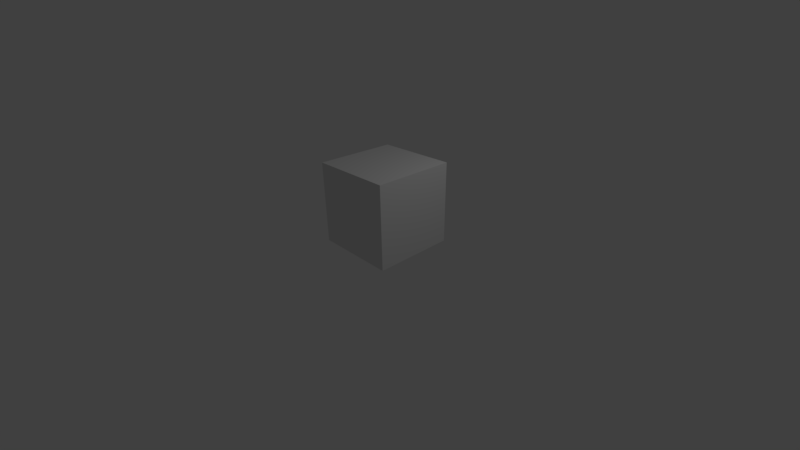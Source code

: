 # Source: VFX_Prototype_720p.blend  (saved by Blender 2.77.0; exported with 4.5.12 LTS)
import bpy
from mathutils import Matrix  # noqa: F401  (used for matrix-valued properties, if any)

bpy.ops.wm.read_factory_settings(use_empty=True)
scene = bpy.context.scene
scene.name = 'Scene'

# ---- collections
col_collection_1 = bpy.data.collections.new('Collection 1'); scene.collection.children.link(col_collection_1)

# ---- materials (node trees are filled in below, after node groups)
mat_material = bpy.data.materials.new('Material')
mat_material.alpha_threshold = 0.0
mat_material.roughness = 0.5
mat_material.line_color = (0.0, 0.0, 0.0, 1.0)

# ---- material node trees

# ---- world
world_world = bpy.data.worlds.new('World'); scene.world = world_world
world_world.color = (0.05088, 0.05088, 0.05088)
world_world.use_sun_shadow = False
world_world.sun_shadow_jitter_overblur = 0.0
world_world.cycles.sampling_method = 'MANUAL'

# ---- cameras
cam_camera = bpy.data.cameras.new('Camera')
cam_camera.clip_end = 100.0
cam_camera.lens = 20.0
cam_camera.sensor_width = 35.0
cam_camera.sensor_height = 18.0
cam_camera.ortho_scale = 7.314
cam_camera.dof.focus_distance = 0.0

# ---- lights
light_lamp = bpy.data.lights.new('Lamp', 'POINT')
light_lamp.transmission_factor = 0.0
light_lamp.cutoff_distance = 30.0
light_lamp.energy = 100.0
light_lamp.shadow_buffer_clip_start = 1.001
light_lamp.shadow_soft_size = 0.1
light_lamp.shadow_maximum_resolution = 0.006
light_lamp.use_absolute_resolution = True

# ---- meshes
me_cube = bpy.data.meshes.new('Cube')
me_cube.from_pydata([(1.0, 1.0, -1.0), (1.0, -1.0, -1.0), (-1.0, -1.0, -1.0), (-1.0, 1.0, -1.0), (1.0, 1.0, 1.0), (1.0, -1.0, 1.0), (-1.0, -1.0, 1.0), (-1.0, 1.0, 1.0)], [], [(0, 1, 2, 3), (4, 7, 6, 5), (0, 4, 5, 1), (1, 5, 6, 2), (2, 6, 7, 3), (4, 0, 3, 7)])
me_cube.materials.append(mat_material)
me_cube.use_remesh_preserve_volume = False
me_cube.use_remesh_preserve_attributes = False
me_cube.use_mirror_vertex_groups = False
me_cube.update()

# ---- objects
ob_cube = bpy.data.objects.new('Cube', me_cube)
ob_lamp = bpy.data.objects.new('Lamp', light_lamp)
ob_camera = bpy.data.objects.new('Camera', cam_camera)

# ---- transforms, parenting, visibility, modifiers, constraints
ob_cube.location = (0.0, 0.0, 1.0)
ob_cube.lock_rotations_4d = False
ob_cube.empty_display_type = 'ARROWS'
ob_cube.lineart.crease_threshold = 0.0
ob_lamp.location = (4.076, 1.005, 5.904)
ob_lamp.rotation_euler = (0.6503, 0.05522, 1.866)
ob_lamp.lock_rotations_4d = False
ob_lamp.empty_display_type = 'ARROWS'
ob_lamp.color = (0.0, 0.0, 0.0, 0.0)
ob_lamp.lineart.crease_threshold = 0.0
ob_camera.location = (7.481, -6.508, 5.344)
ob_camera.rotation_euler = (1.109, 0.01082, 0.8149)
ob_camera.lock_rotations_4d = False
ob_camera.empty_display_type = 'ARROWS'
ob_camera.color = (0.0, 0.0, 0.0, 0.0)
ob_camera.display_type = 'WIRE'
ob_camera.lineart.crease_threshold = 0.0

# ---- collection membership
col_collection_1.objects.link(ob_cube)
col_collection_1.objects.link(ob_lamp)
col_collection_1.objects.link(ob_camera)

# ---- scene / render settings (as saved in the file)
scene.camera = ob_camera
scene.frame_start = 1; scene.frame_end = 400; scene.frame_set(1)
scene.render.engine = 'CYCLES'
scene.render.resolution_x = 1280
scene.render.resolution_y = 720
scene.render.resolution_percentage = 50
scene.render.fps = 3
scene.render.fps_base = 0.1
scene.render.dither_intensity = 0.0
scene.cycles.use_denoising = False
scene.cycles.samples = 128
scene.cycles.sampling_pattern = 'TABULATED_SOBOL'
scene.cycles.light_sampling_threshold = 0.0
scene.cycles.use_adaptive_sampling = False
scene.cycles.use_light_tree = False
scene.cycles.blur_glossy = 0.0
scene.cycles.sample_clamp_indirect = 0.0
scene.view_settings.view_transform = 'Standard'
bpy.context.view_layer.update()
